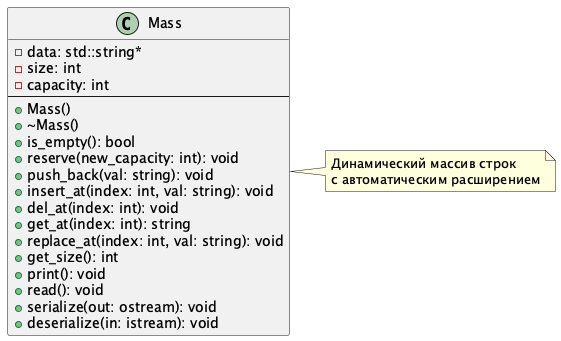

The diagram above was rendered by PlantUML. Its source (embedded in the PNG):
@startuml Array

class Mass {
  - data: std::string*
  - size: int
  - capacity: int
  ---
  + Mass()
  + ~Mass()
  + is_empty(): bool
  + reserve(new_capacity: int): void
  + push_back(val: string): void
  + insert_at(index: int, val: string): void
  + del_at(index: int): void
  + get_at(index: int): string
  + replace_at(index: int, val: string): void
  + get_size(): int
  + print(): void
  + read(): void
  + serialize(out: ostream): void
  + deserialize(in: istream): void
}

note right of Mass
  Динамический массив строк
  с автоматическим расширением
end note

@enduml